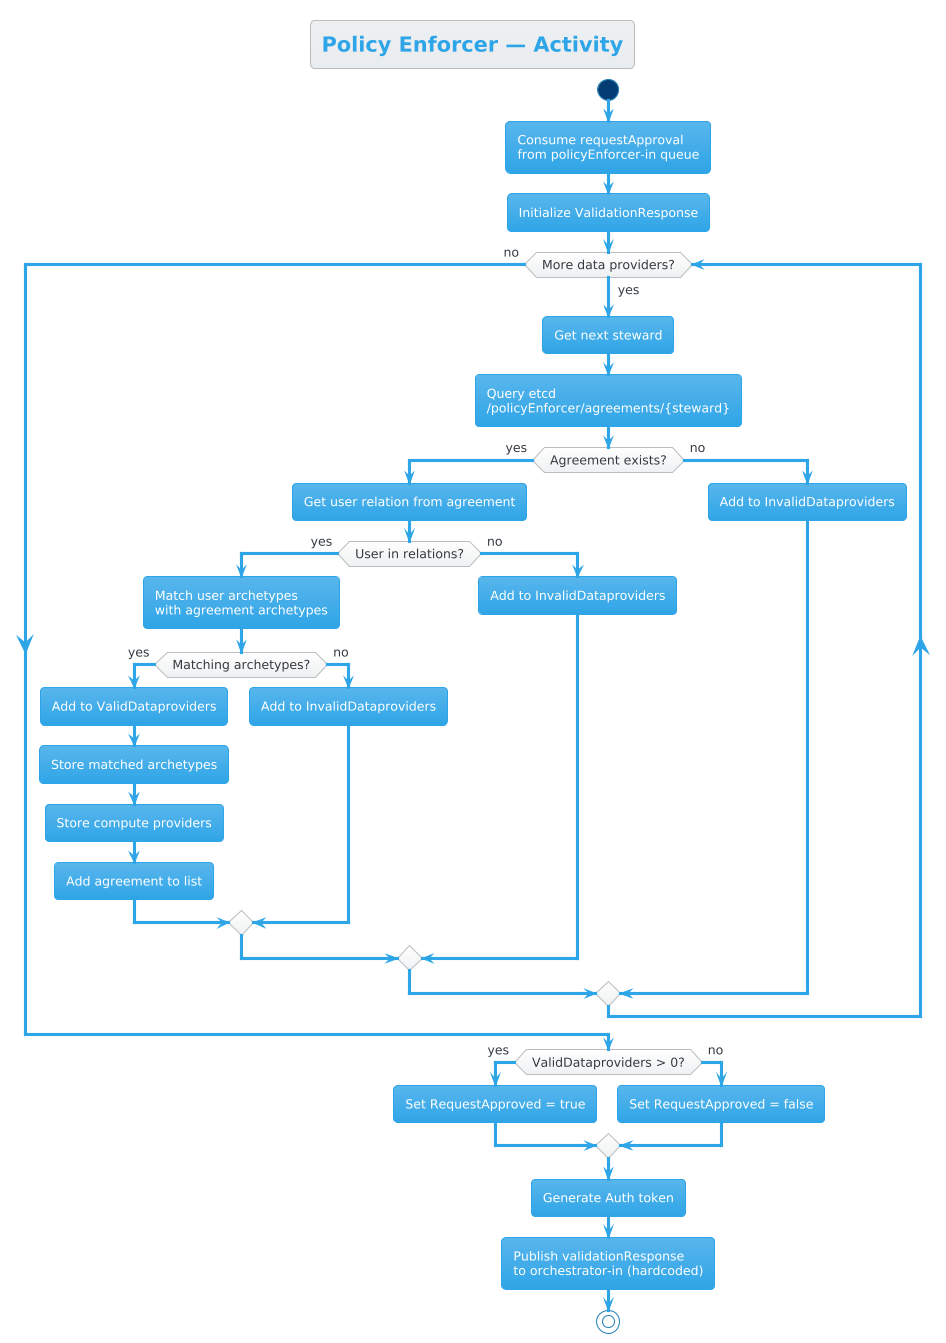

The diagram above was rendered by PlantUML. Its source (embedded in the PNG):
@startuml Activity - Policy Enforcer
!theme cerulean

title Policy Enforcer — Activity

start

:Consume requestApproval\nfrom policyEnforcer-in queue;

:Initialize ValidationResponse;

while (More data providers?) is (yes)
    :Get next steward;
    :Query etcd\n/policyEnforcer/agreements/{steward};

    if (Agreement exists?) then (yes)
        :Get user relation from agreement;

        if (User in relations?) then (yes)
            :Match user archetypes\nwith agreement archetypes;

            if (Matching archetypes?) then (yes)
                :Add to ValidDataproviders;
                :Store matched archetypes;
                :Store compute providers;
                :Add agreement to list;
            else (no)
                :Add to InvalidDataproviders;
            endif
        else (no)
            :Add to InvalidDataproviders;
        endif
    else (no)
        :Add to InvalidDataproviders;
    endif
endwhile (no)

if (ValidDataproviders > 0?) then (yes)
    :Set RequestApproved = true;
else (no)
    :Set RequestApproved = false;
endif

:Generate Auth token;

:Publish validationResponse\nto orchestrator-in (hardcoded);

stop

@enduml